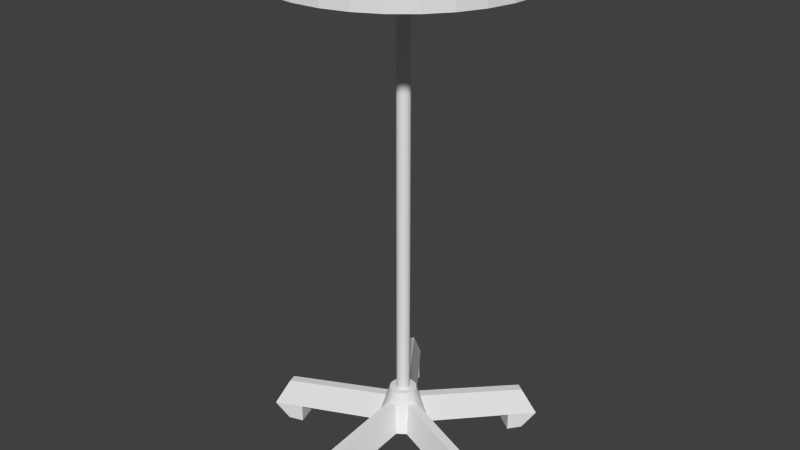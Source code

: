# Source: bar_table.blend  (saved by Blender 2.65.0; exported with 4.5.12 LTS)
import bpy
from mathutils import Matrix  # noqa: F401  (used for matrix-valued properties, if any)

bpy.ops.wm.read_factory_settings(use_empty=True)
scene = bpy.context.scene
scene.name = 'Scene'

# ---- collections
col_collection_1 = bpy.data.collections.new('Collection 1'); scene.collection.children.link(col_collection_1)

# ---- world
world_world = bpy.data.worlds.new('World'); scene.world = world_world
world_world.color = (0.05088, 0.05088, 0.05088)
world_world.use_sun_shadow = False
world_world.sun_shadow_jitter_overblur = 0.0
world_world.cycles.sampling_method = 'MANUAL'
world_world.cycles.sample_map_resolution = 256

# ---- meshes
me_cone = bpy.data.meshes.new('Cone')
me_cone.from_pydata([(0.0, 0.06, -0.045), (0.0, 0.03, 0.045), (0.01171, 0.05885, -0.045), (0.005853, 0.02942, 0.045), (0.02296, 0.05543, -0.045), (0.01148, 0.02772, 0.045), (0.03333, 0.04989, -0.045), (0.01667, 0.02494, 0.045), (0.04243, 0.04243, -0.045), (0.02121, 0.02121, 0.045), (0.04989, 0.03333, -0.045), (0.02494, 0.01667, 0.045), (0.05543, 0.02296, -0.045), (0.02772, 0.01148, 0.045), (0.05885, 0.01171, -0.045), (0.02942, 0.005853, 0.045), (0.06, 4.53e-09, -0.045), (0.03, 2.265e-09, 0.045), (0.05885, -0.01171, -0.045), (0.02942, -0.005853, 0.045), (0.05543, -0.02296, -0.045), (0.02772, -0.01148, 0.045), (0.04989, -0.03333, -0.045), (0.02494, -0.01667, 0.045), (0.04243, -0.04243, -0.045), (0.02121, -0.02121, 0.045), (0.03333, -0.04989, -0.045), (0.01667, -0.02494, 0.045), (0.02296, -0.05543, -0.045), (0.01148, -0.02772, 0.045), (0.01171, -0.05885, -0.045), (0.005853, -0.02942, 0.045), (-1.955e-08, -0.06, -0.045), (-9.775e-09, -0.03, 0.045), (-0.01171, -0.05885, -0.045), (-0.005853, -0.02942, 0.045), (-0.02296, -0.05543, -0.045), (-0.01148, -0.02772, 0.045), (-0.03333, -0.04989, -0.045), (-0.01667, -0.02494, 0.045), (-0.04243, -0.04243, -0.045), (-0.02121, -0.02121, 0.045), (-0.04989, -0.03333, -0.045), (-0.02494, -0.01667, 0.045), (-0.05543, -0.02296, -0.045), (-0.02772, -0.01148, 0.045), (-0.05885, -0.01171, -0.045), (-0.02942, -0.005853, 0.045), (-0.06, 5.794e-08, -0.045), (-0.03, 2.897e-08, 0.045), (-0.05885, 0.01171, -0.045), (-0.02942, 0.005853, 0.045), (-0.05543, 0.02296, -0.045), (-0.02772, 0.01148, 0.045), (-0.04989, 0.03333, -0.045), (-0.02494, 0.01667, 0.045), (-0.04243, 0.04243, -0.045), (-0.02121, 0.02121, 0.045), (-0.03333, 0.04989, -0.045), (-0.01667, 0.02494, 0.045), (-0.02296, 0.05543, -0.045), (-0.01148, 0.02772, 0.045), (-0.01171, 0.05885, -0.045), (-0.005853, 0.02942, 0.045)], [], [(0, 1, 3, 2), (2, 3, 5, 4), (4, 5, 7, 6), (6, 7, 9, 8), (8, 9, 11, 10), (10, 11, 13, 12), (12, 13, 15, 14), (14, 15, 17, 16), (16, 17, 19, 18), (18, 19, 21, 20), (20, 21, 23, 22), (22, 23, 25, 24), (24, 25, 27, 26), (26, 27, 29, 28), (28, 29, 31, 30), (30, 31, 33, 32), (32, 33, 35, 34), (34, 35, 37, 36), (36, 37, 39, 38), (38, 39, 41, 40), (40, 41, 43, 42), (42, 43, 45, 44), (44, 45, 47, 46), (46, 47, 49, 48), (48, 49, 51, 50), (50, 51, 53, 52), (52, 53, 55, 54), (54, 55, 57, 56), (56, 57, 59, 58), (58, 59, 61, 60), (3, 1, 63, 61, 59, 57, 55, 53, 51, 49, 47, 45, 43, 41, 39, 37, 35, 33, 31, 29, 27, 25, 23, 21, 19, 17, 15, 13, 11, 9, 7, 5), (62, 63, 1, 0), (60, 61, 63, 62), (0, 2, 4, 6, 8, 10, 12, 14, 16, 18, 20, 22, 24, 26, 28, 30, 32, 34, 36, 38, 40, 42, 44, 46, 48, 50, 52, 54, 56, 58, 60, 62)])
me_cone.use_remesh_preserve_volume = False
me_cone.use_remesh_preserve_attributes = False
me_cone.use_mirror_vertex_groups = False
me_cone.update()
me_cylinder = bpy.data.meshes.new('Cylinder')
me_cylinder.from_pydata([(0.0, 1.0, -1.0), (0.0, 1.0, 1.0), (0.1951, 0.9808, -1.0), (0.1951, 0.9808, 1.0), (0.3827, 0.9239, -1.0), (0.3827, 0.9239, 1.0), (0.5556, 0.8315, -1.0), (0.5556, 0.8315, 1.0), (0.7071, 0.7071, -1.0), (0.7071, 0.7071, 1.0), (0.8315, 0.5556, -1.0), (0.8315, 0.5556, 1.0), (0.9239, 0.3827, -1.0), (0.9239, 0.3827, 1.0), (0.9808, 0.1951, -1.0), (0.9808, 0.1951, 1.0), (1.0, 7.55e-08, -1.0), (1.0, 7.55e-08, 1.0), (0.9808, -0.1951, -1.0), (0.9808, -0.1951, 1.0), (0.9239, -0.3827, -1.0), (0.9239, -0.3827, 1.0), (0.8315, -0.5556, -1.0), (0.8315, -0.5556, 1.0), (0.7071, -0.7071, -1.0), (0.7071, -0.7071, 1.0), (0.5556, -0.8315, -1.0), (0.5556, -0.8315, 1.0), (0.3827, -0.9239, -1.0), (0.3827, -0.9239, 1.0), (0.1951, -0.9808, -1.0), (0.1951, -0.9808, 1.0), (-3.258e-07, -1.0, -1.0), (-3.258e-07, -1.0, 1.0), (-0.1951, -0.9808, -1.0), (-0.1951, -0.9808, 1.0), (-0.3827, -0.9239, -1.0), (-0.3827, -0.9239, 1.0), (-0.5556, -0.8315, -1.0), (-0.5556, -0.8315, 1.0), (-0.7071, -0.7071, -1.0), (-0.7071, -0.7071, 1.0), (-0.8315, -0.5556, -1.0), (-0.8315, -0.5556, 1.0), (-0.9239, -0.3827, -1.0), (-0.9239, -0.3827, 1.0), (-0.9808, -0.1951, -1.0), (-0.9808, -0.1951, 1.0), (-1.0, 9.656e-07, -1.0), (-1.0, 9.656e-07, 1.0), (-0.9808, 0.1951, -1.0), (-0.9808, 0.1951, 1.0), (-0.9239, 0.3827, -1.0), (-0.9239, 0.3827, 1.0), (-0.8315, 0.5556, -1.0), (-0.8315, 0.5556, 1.0), (-0.7071, 0.7071, -1.0), (-0.7071, 0.7071, 1.0), (-0.5556, 0.8315, -1.0), (-0.5556, 0.8315, 1.0), (-0.3827, 0.9239, -1.0), (-0.3827, 0.9239, 1.0), (-0.1951, 0.9808, -1.0), (-0.1951, 0.9808, 1.0)], [], [(0, 1, 3, 2), (2, 3, 5, 4), (4, 5, 7, 6), (6, 7, 9, 8), (8, 9, 11, 10), (10, 11, 13, 12), (12, 13, 15, 14), (14, 15, 17, 16), (16, 17, 19, 18), (18, 19, 21, 20), (20, 21, 23, 22), (22, 23, 25, 24), (24, 25, 27, 26), (26, 27, 29, 28), (28, 29, 31, 30), (30, 31, 33, 32), (32, 33, 35, 34), (34, 35, 37, 36), (36, 37, 39, 38), (38, 39, 41, 40), (40, 41, 43, 42), (42, 43, 45, 44), (44, 45, 47, 46), (46, 47, 49, 48), (48, 49, 51, 50), (50, 51, 53, 52), (52, 53, 55, 54), (54, 55, 57, 56), (56, 57, 59, 58), (58, 59, 61, 60), (3, 1, 63, 61, 59, 57, 55, 53, 51, 49, 47, 45, 43, 41, 39, 37, 35, 33, 31, 29, 27, 25, 23, 21, 19, 17, 15, 13, 11, 9, 7, 5), (62, 63, 1, 0), (60, 61, 63, 62), (0, 2, 4, 6, 8, 10, 12, 14, 16, 18, 20, 22, 24, 26, 28, 30, 32, 34, 36, 38, 40, 42, 44, 46, 48, 50, 52, 54, 56, 58, 60, 62)])
me_cylinder.use_remesh_preserve_volume = False
me_cylinder.use_remesh_preserve_attributes = False
me_cylinder.use_mirror_vertex_groups = False
me_cylinder.update()
me_cylinder_001 = bpy.data.meshes.new('Cylinder.001')
me_cylinder_001.from_pydata([(0.0, 1.0, -1.0), (0.0, 1.0, 1.0), (0.1951, 0.9808, -1.0), (0.1951, 0.9808, 1.0), (0.3827, 0.9239, -1.0), (0.3827, 0.9239, 1.0), (0.5556, 0.8315, -1.0), (0.5556, 0.8315, 1.0), (0.7071, 0.7071, -1.0), (0.7071, 0.7071, 1.0), (0.8315, 0.5556, -1.0), (0.8315, 0.5556, 1.0), (0.9239, 0.3827, -1.0), (0.9239, 0.3827, 1.0), (0.9808, 0.1951, -1.0), (0.9808, 0.1951, 1.0), (1.0, 7.55e-08, -1.0), (1.0, 7.55e-08, 1.0), (0.9808, -0.1951, -1.0), (0.9808, -0.1951, 1.0), (0.9239, -0.3827, -1.0), (0.9239, -0.3827, 1.0), (0.8315, -0.5556, -1.0), (0.8315, -0.5556, 1.0), (0.7071, -0.7071, -1.0), (0.7071, -0.7071, 1.0), (0.5556, -0.8315, -1.0), (0.5556, -0.8315, 1.0), (0.3827, -0.9239, -1.0), (0.3827, -0.9239, 1.0), (0.1951, -0.9808, -1.0), (0.1951, -0.9808, 1.0), (-3.258e-07, -1.0, -1.0), (-3.258e-07, -1.0, 1.0), (-0.1951, -0.9808, -1.0), (-0.1951, -0.9808, 1.0), (-0.3827, -0.9239, -1.0), (-0.3827, -0.9239, 1.0), (-0.5556, -0.8315, -1.0), (-0.5556, -0.8315, 1.0), (-0.7071, -0.7071, -1.0), (-0.7071, -0.7071, 1.0), (-0.8315, -0.5556, -1.0), (-0.8315, -0.5556, 1.0), (-0.9239, -0.3827, -1.0), (-0.9239, -0.3827, 1.0), (-0.9808, -0.1951, -1.0), (-0.9808, -0.1951, 1.0), (-1.0, 9.656e-07, -1.0), (-1.0, 9.656e-07, 1.0), (-0.9808, 0.1951, -1.0), (-0.9808, 0.1951, 1.0), (-0.9239, 0.3827, -1.0), (-0.9239, 0.3827, 1.0), (-0.8315, 0.5556, -1.0), (-0.8315, 0.5556, 1.0), (-0.7071, 0.7071, -1.0), (-0.7071, 0.7071, 1.0), (-0.5556, 0.8315, -1.0), (-0.5556, 0.8315, 1.0), (-0.3827, 0.9239, -1.0), (-0.3827, 0.9239, 1.0), (-0.1951, 0.9808, -1.0), (-0.1951, 0.9808, 1.0)], [], [(0, 1, 3, 2), (2, 3, 5, 4), (4, 5, 7, 6), (6, 7, 9, 8), (8, 9, 11, 10), (10, 11, 13, 12), (12, 13, 15, 14), (14, 15, 17, 16), (16, 17, 19, 18), (18, 19, 21, 20), (20, 21, 23, 22), (22, 23, 25, 24), (24, 25, 27, 26), (26, 27, 29, 28), (28, 29, 31, 30), (30, 31, 33, 32), (32, 33, 35, 34), (34, 35, 37, 36), (36, 37, 39, 38), (38, 39, 41, 40), (40, 41, 43, 42), (42, 43, 45, 44), (44, 45, 47, 46), (46, 47, 49, 48), (48, 49, 51, 50), (50, 51, 53, 52), (52, 53, 55, 54), (54, 55, 57, 56), (56, 57, 59, 58), (58, 59, 61, 60), (3, 1, 63, 61, 59, 57, 55, 53, 51, 49, 47, 45, 43, 41, 39, 37, 35, 33, 31, 29, 27, 25, 23, 21, 19, 17, 15, 13, 11, 9, 7, 5), (62, 63, 1, 0), (60, 61, 63, 62), (0, 2, 4, 6, 8, 10, 12, 14, 16, 18, 20, 22, 24, 26, 28, 30, 32, 34, 36, 38, 40, 42, 44, 46, 48, 50, 52, 54, 56, 58, 60, 62)])
me_cylinder_001.use_remesh_preserve_volume = False
me_cylinder_001.use_remesh_preserve_attributes = False
me_cylinder_001.use_mirror_vertex_groups = False
me_cylinder_001.update()
me_cube_004 = bpy.data.meshes.new('Cube.004')
me_cube_004.from_pydata([(-1.0, -1.0, -1.0), (-1.0, 1.0, -1.0), (1.0, 1.0, -1.0), (1.0, -1.0, -1.0), (-1.0, -1.0, 1.0), (-1.0, 1.0, 1.0), (1.0, 1.0, 1.0), (1.0, -1.0, 1.0)], [], [(4, 5, 1, 0), (5, 6, 2, 1), (6, 7, 3, 2), (7, 4, 0, 3), (0, 1, 2, 3), (7, 6, 5, 4)])
me_cube_004.use_remesh_preserve_volume = False
me_cube_004.use_remesh_preserve_attributes = False
me_cube_004.use_mirror_vertex_groups = False
me_cube_004.update()
me_cube_002 = bpy.data.meshes.new('Cube.002')
me_cube_002.from_pydata([(-1.0, 1.0, -1.0), (1.0, 1.0, -1.0), (-1.0, -1.0, 1.0), (-1.0, 1.0, 1.0), (1.0, 1.0, 1.0), (1.0, -1.0, 1.0)], [], [(2, 3, 0), (3, 4, 1, 0), (0, 5, 2), (5, 4, 3, 2), (4, 5, 1), (5, 0, 1)])
me_cube_002.use_remesh_preserve_volume = False
me_cube_002.use_remesh_preserve_attributes = False
me_cube_002.use_mirror_vertex_groups = False
me_cube_002.update()
me_cube = bpy.data.meshes.new('Cube')
me_cube.from_pydata([(-1.0, -1.0, -1.0), (-1.0, 1.0, -1.0), (1.0, 1.0, -1.0), (1.0, -1.0, -1.0), (-1.0, 1.0, 1.0), (1.0, 1.0, 1.0)], [], [(5, 0, 3), (4, 5, 2, 1), (2, 5, 3), (0, 1, 2, 3), (4, 0, 5), (4, 1, 0)])
me_cube.use_remesh_preserve_volume = False
me_cube.use_remesh_preserve_attributes = False
me_cube.use_mirror_vertex_groups = False
me_cube.update()
me_cube_001 = bpy.data.meshes.new('Cube.001')
me_cube_001.from_pydata([(-1.0, -0.9878, -1.005), (-1.0, 0.9491, -0.9836), (1.0, 0.9491, -0.9836), (1.0, -0.9878, -1.005), (0.4, 0.9878, 1.005), (0.4, 0.9491, -0.9836), (0.4, -0.7186, 0.8855), (0.4, -0.9878, -1.005), (-0.4, -0.9878, -1.005), (-0.4, 0.9878, 1.005), (-0.4, -0.7186, 0.8855), (-0.4, 0.9491, -0.9836)], [], [(9, 11, 1), (7, 5, 2, 3), (9, 4, 5, 11), (10, 0, 8), (8, 11, 5, 7), (10, 9, 1, 0), (6, 10, 8, 7), (0, 1, 11, 8), (6, 4, 9, 10), (4, 2, 5), (4, 6, 3, 2), (6, 7, 3)])
me_cube_001.use_remesh_preserve_volume = False
me_cube_001.use_remesh_preserve_attributes = False
me_cube_001.use_mirror_vertex_groups = False
me_cube_001.update()
me_cube_008 = bpy.data.meshes.new('Cube.008')
me_cube_008.from_pydata([(-1.0, -0.9878, -1.005), (-1.0, 0.9491, -0.9836), (1.0, 0.9491, -0.9836), (1.0, -0.9878, -1.005), (0.4, 0.9878, 1.005), (0.4, 0.9491, -0.9836), (0.4, -0.7186, 0.8855), (0.4, -0.9878, -1.005), (-0.4, -0.9878, -1.005), (-0.4, 0.9878, 1.005), (-0.4, -0.7186, 0.8855), (-0.4, 0.9491, -0.9836)], [], [(9, 11, 1), (7, 5, 2, 3), (9, 4, 5, 11), (10, 0, 8), (8, 11, 5, 7), (10, 9, 1, 0), (6, 10, 8, 7), (0, 1, 11, 8), (6, 4, 9, 10), (4, 2, 5), (4, 6, 3, 2), (6, 7, 3)])
me_cube_008.use_remesh_preserve_volume = False
me_cube_008.use_remesh_preserve_attributes = False
me_cube_008.use_mirror_vertex_groups = False
me_cube_008.update()
me_cube_007 = bpy.data.meshes.new('Cube.007')
me_cube_007.from_pydata([(-1.0, -1.0, -1.0), (-1.0, 1.0, -1.0), (1.0, 1.0, -1.0), (1.0, -1.0, -1.0), (-1.0, 1.0, 1.0), (1.0, 1.0, 1.0)], [], [(5, 0, 3), (4, 5, 2, 1), (2, 5, 3), (0, 1, 2, 3), (4, 0, 5), (4, 1, 0)])
me_cube_007.use_remesh_preserve_volume = False
me_cube_007.use_remesh_preserve_attributes = False
me_cube_007.use_mirror_vertex_groups = False
me_cube_007.update()
me_cube_006 = bpy.data.meshes.new('Cube.006')
me_cube_006.from_pydata([(-1.0, 1.0, -1.0), (1.0, 1.0, -1.0), (-1.0, -1.0, 1.0), (-1.0, 1.0, 1.0), (1.0, 1.0, 1.0), (1.0, -1.0, 1.0)], [], [(2, 3, 0), (3, 4, 1, 0), (0, 5, 2), (5, 4, 3, 2), (4, 5, 1), (5, 0, 1)])
me_cube_006.use_remesh_preserve_volume = False
me_cube_006.use_remesh_preserve_attributes = False
me_cube_006.use_mirror_vertex_groups = False
me_cube_006.update()
me_cube_005 = bpy.data.meshes.new('Cube.005')
me_cube_005.from_pydata([(-1.0, -1.0, -1.0), (-1.0, 1.0, -1.0), (1.0, 1.0, -1.0), (1.0, -1.0, -1.0), (-1.0, -1.0, 1.0), (-1.0, 1.0, 1.0), (1.0, 1.0, 1.0), (1.0, -1.0, 1.0)], [], [(4, 5, 1, 0), (5, 6, 2, 1), (6, 7, 3, 2), (7, 4, 0, 3), (0, 1, 2, 3), (7, 6, 5, 4)])
me_cube_005.use_remesh_preserve_volume = False
me_cube_005.use_remesh_preserve_attributes = False
me_cube_005.use_mirror_vertex_groups = False
me_cube_005.update()
me_cube_012 = bpy.data.meshes.new('Cube.012')
me_cube_012.from_pydata([(-1.0, -1.0, -1.0), (-1.0, 1.0, -1.0), (1.0, 1.0, -1.0), (1.0, -1.0, -1.0), (-1.0, -1.0, 1.0), (-1.0, 1.0, 1.0), (1.0, 1.0, 1.0), (1.0, -1.0, 1.0)], [], [(4, 5, 1, 0), (5, 6, 2, 1), (6, 7, 3, 2), (7, 4, 0, 3), (0, 1, 2, 3), (7, 6, 5, 4)])
me_cube_012.use_remesh_preserve_volume = False
me_cube_012.use_remesh_preserve_attributes = False
me_cube_012.use_mirror_vertex_groups = False
me_cube_012.update()
me_cube_011 = bpy.data.meshes.new('Cube.011')
me_cube_011.from_pydata([(-1.0, 1.0, -1.0), (1.0, 1.0, -1.0), (-1.0, -1.0, 1.0), (-1.0, 1.0, 1.0), (1.0, 1.0, 1.0), (1.0, -1.0, 1.0)], [], [(2, 3, 0), (3, 4, 1, 0), (0, 5, 2), (5, 4, 3, 2), (4, 5, 1), (5, 0, 1)])
me_cube_011.use_remesh_preserve_volume = False
me_cube_011.use_remesh_preserve_attributes = False
me_cube_011.use_mirror_vertex_groups = False
me_cube_011.update()
me_cube_010 = bpy.data.meshes.new('Cube.010')
me_cube_010.from_pydata([(-1.0, -1.0, -1.0), (-1.0, 1.0, -1.0), (1.0, 1.0, -1.0), (1.0, -1.0, -1.0), (-1.0, 1.0, 1.0), (1.0, 1.0, 1.0)], [], [(5, 0, 3), (4, 5, 2, 1), (2, 5, 3), (0, 1, 2, 3), (4, 0, 5), (4, 1, 0)])
me_cube_010.use_remesh_preserve_volume = False
me_cube_010.use_remesh_preserve_attributes = False
me_cube_010.use_mirror_vertex_groups = False
me_cube_010.update()
me_cube_009 = bpy.data.meshes.new('Cube.009')
me_cube_009.from_pydata([(-1.0, -0.9878, -1.005), (-1.0, 0.9491, -0.9836), (1.0, 0.9491, -0.9836), (1.0, -0.9878, -1.005), (0.4, 0.9878, 1.005), (0.4, 0.9491, -0.9836), (0.4, -0.7186, 0.8855), (0.4, -0.9878, -1.005), (-0.4, -0.9878, -1.005), (-0.4, 0.9878, 1.005), (-0.4, -0.7186, 0.8855), (-0.4, 0.9491, -0.9836)], [], [(9, 11, 1), (7, 5, 2, 3), (9, 4, 5, 11), (10, 0, 8), (8, 11, 5, 7), (10, 9, 1, 0), (6, 10, 8, 7), (0, 1, 11, 8), (6, 4, 9, 10), (4, 2, 5), (4, 6, 3, 2), (6, 7, 3)])
me_cube_009.use_remesh_preserve_volume = False
me_cube_009.use_remesh_preserve_attributes = False
me_cube_009.use_mirror_vertex_groups = False
me_cube_009.update()
me_cube_016 = bpy.data.meshes.new('Cube.016')
me_cube_016.from_pydata([(-1.0, -0.9878, -1.005), (-1.0, 0.9491, -0.9836), (1.0, 0.9491, -0.9836), (1.0, -0.9878, -1.005), (0.4, 0.9878, 1.005), (0.4, 0.9491, -0.9836), (0.4, -0.7186, 0.8855), (0.4, -0.9878, -1.005), (-0.4, -0.9878, -1.005), (-0.4, 0.9878, 1.005), (-0.4, -0.7186, 0.8855), (-0.4, 0.9491, -0.9836)], [], [(9, 11, 1), (7, 5, 2, 3), (9, 4, 5, 11), (10, 0, 8), (8, 11, 5, 7), (10, 9, 1, 0), (6, 10, 8, 7), (0, 1, 11, 8), (6, 4, 9, 10), (4, 2, 5), (4, 6, 3, 2), (6, 7, 3)])
me_cube_016.use_remesh_preserve_volume = False
me_cube_016.use_remesh_preserve_attributes = False
me_cube_016.use_mirror_vertex_groups = False
me_cube_016.update()
me_cube_015 = bpy.data.meshes.new('Cube.015')
me_cube_015.from_pydata([(-1.0, -1.0, -1.0), (-1.0, 1.0, -1.0), (1.0, 1.0, -1.0), (1.0, -1.0, -1.0), (-1.0, 1.0, 1.0), (1.0, 1.0, 1.0)], [], [(5, 0, 3), (4, 5, 2, 1), (2, 5, 3), (0, 1, 2, 3), (4, 0, 5), (4, 1, 0)])
me_cube_015.use_remesh_preserve_volume = False
me_cube_015.use_remesh_preserve_attributes = False
me_cube_015.use_mirror_vertex_groups = False
me_cube_015.update()
me_cube_014 = bpy.data.meshes.new('Cube.014')
me_cube_014.from_pydata([(-1.0, 1.0, -1.0), (1.0, 1.0, -1.0), (-1.0, -1.0, 1.0), (-1.0, 1.0, 1.0), (1.0, 1.0, 1.0), (1.0, -1.0, 1.0)], [], [(2, 3, 0), (3, 4, 1, 0), (0, 5, 2), (5, 4, 3, 2), (4, 5, 1), (5, 0, 1)])
me_cube_014.use_remesh_preserve_volume = False
me_cube_014.use_remesh_preserve_attributes = False
me_cube_014.use_mirror_vertex_groups = False
me_cube_014.update()
me_cube_013 = bpy.data.meshes.new('Cube.013')
me_cube_013.from_pydata([(-1.0, -1.0, -1.0), (-1.0, 1.0, -1.0), (1.0, 1.0, -1.0), (1.0, -1.0, -1.0), (-1.0, -1.0, 1.0), (-1.0, 1.0, 1.0), (1.0, 1.0, 1.0), (1.0, -1.0, 1.0)], [], [(4, 5, 1, 0), (5, 6, 2, 1), (6, 7, 3, 2), (7, 4, 0, 3), (0, 1, 2, 3), (7, 6, 5, 4)])
me_cube_013.use_remesh_preserve_volume = False
me_cube_013.use_remesh_preserve_attributes = False
me_cube_013.use_mirror_vertex_groups = False
me_cube_013.update()
me_cube_020 = bpy.data.meshes.new('Cube.020')
me_cube_020.from_pydata([(-1.0, -1.0, -1.0), (-1.0, 1.0, -1.0), (1.0, 1.0, -1.0), (1.0, -1.0, -1.0), (-1.0, -1.0, 1.0), (-1.0, 1.0, 1.0), (1.0, 1.0, 1.0), (1.0, -1.0, 1.0)], [], [(4, 5, 1, 0), (5, 6, 2, 1), (6, 7, 3, 2), (7, 4, 0, 3), (0, 1, 2, 3), (7, 6, 5, 4)])
me_cube_020.use_remesh_preserve_volume = False
me_cube_020.use_remesh_preserve_attributes = False
me_cube_020.use_mirror_vertex_groups = False
me_cube_020.update()
me_cube_019 = bpy.data.meshes.new('Cube.019')
me_cube_019.from_pydata([(-1.0, 1.0, -1.0), (1.0, 1.0, -1.0), (-1.0, -1.0, 1.0), (-1.0, 1.0, 1.0), (1.0, 1.0, 1.0), (1.0, -1.0, 1.0)], [], [(2, 3, 0), (3, 4, 1, 0), (0, 5, 2), (5, 4, 3, 2), (4, 5, 1), (5, 0, 1)])
me_cube_019.use_remesh_preserve_volume = False
me_cube_019.use_remesh_preserve_attributes = False
me_cube_019.use_mirror_vertex_groups = False
me_cube_019.update()
me_cube_018 = bpy.data.meshes.new('Cube.018')
me_cube_018.from_pydata([(-1.0, -1.0, -1.0), (-1.0, 1.0, -1.0), (1.0, 1.0, -1.0), (1.0, -1.0, -1.0), (-1.0, 1.0, 1.0), (1.0, 1.0, 1.0)], [], [(5, 0, 3), (4, 5, 2, 1), (2, 5, 3), (0, 1, 2, 3), (4, 0, 5), (4, 1, 0)])
me_cube_018.use_remesh_preserve_volume = False
me_cube_018.use_remesh_preserve_attributes = False
me_cube_018.use_mirror_vertex_groups = False
me_cube_018.update()
me_cube_017 = bpy.data.meshes.new('Cube.017')
me_cube_017.from_pydata([(-1.0, -0.9878, -1.005), (-1.0, 0.9491, -0.9836), (1.0, 0.9491, -0.9836), (1.0, -0.9878, -1.005), (0.4, 0.9878, 1.005), (0.4, 0.9491, -0.9836), (0.4, -0.7186, 0.8855), (0.4, -0.9878, -1.005), (-0.4, -0.9878, -1.005), (-0.4, 0.9878, 1.005), (-0.4, -0.7186, 0.8855), (-0.4, 0.9491, -0.9836)], [], [(9, 11, 1), (7, 5, 2, 3), (9, 4, 5, 11), (10, 0, 8), (8, 11, 5, 7), (10, 9, 1, 0), (6, 10, 8, 7), (0, 1, 11, 8), (6, 4, 9, 10), (4, 2, 5), (4, 6, 3, 2), (6, 7, 3)])
me_cube_017.use_remesh_preserve_volume = False
me_cube_017.use_remesh_preserve_attributes = False
me_cube_017.use_mirror_vertex_groups = False
me_cube_017.update()

# ---- objects
ob_bartable = bpy.data.objects.new('Bartable', None)
ob_bartable_cone = bpy.data.objects.new('Bartable_cone', me_cone)
ob_bartable_cylinder = bpy.data.objects.new('Bartable_Cylinder', me_cylinder)
ob_bartable__cylinder_001 = bpy.data.objects.new('Bartable__Cylinder.001', me_cylinder_001)
ob_bartable__leg1 = bpy.data.objects.new('Bartable__leg1', None)
ob_bartable_cube_004 = bpy.data.objects.new('Bartable_Cube.004', me_cube_004)
ob_bartable_cube_003 = bpy.data.objects.new('Bartable_Cube.003', me_cube_002)
ob_bartable_cube_002 = bpy.data.objects.new('Bartable_Cube.002', me_cube)
ob_bartable_cube = bpy.data.objects.new('Bartable_Cube', me_cube_001)
ob_bartable__leg2 = bpy.data.objects.new('Bartable__leg2', None)
ob_bartable_cube_007 = bpy.data.objects.new('Bartable_Cube.007', me_cube_008)
ob_bartable_cube_006 = bpy.data.objects.new('Bartable_Cube.006', me_cube_007)
ob_bartable_cube_005 = bpy.data.objects.new('Bartable_Cube.005', me_cube_006)
ob_bartable_cube_001 = bpy.data.objects.new('Bartable_Cube.001', me_cube_005)
ob_bartable__leg3 = bpy.data.objects.new('Bartable__leg3', None)
ob_bartable_cube_011 = bpy.data.objects.new('Bartable_Cube.011', me_cube_012)
ob_bartable_cube_010 = bpy.data.objects.new('Bartable_Cube.010', me_cube_011)
ob_bartable_cube_009 = bpy.data.objects.new('Bartable_Cube.009', me_cube_010)
ob_bartable_cube_008 = bpy.data.objects.new('Bartable_Cube.008', me_cube_009)
ob_bartable__leg4 = bpy.data.objects.new('Bartable__leg4', None)
ob_bartable_cube_015 = bpy.data.objects.new('Bartable_Cube.015', me_cube_016)
ob_bartable_cube_014 = bpy.data.objects.new('Bartable_Cube.014', me_cube_015)
ob_bartable_cube_013 = bpy.data.objects.new('Bartable_Cube.013', me_cube_014)
ob_bartable_cube_012 = bpy.data.objects.new('Bartable_Cube.012', me_cube_013)
ob_bartable__leg5 = bpy.data.objects.new('Bartable__leg5', None)
ob_bartable_cube_019 = bpy.data.objects.new('Bartable_Cube.019', me_cube_020)
ob_bartable_cube_018 = bpy.data.objects.new('Bartable_Cube.018', me_cube_019)
ob_bartable_cube_017 = bpy.data.objects.new('Bartable_Cube.017', me_cube_018)
ob_bartable_cube_016 = bpy.data.objects.new('Bartable_Cube.016', me_cube_017)

# ---- transforms, parenting, visibility, modifiers, constraints
ob_bartable.location = (0.0, 0.0, 0.0)
ob_bartable.empty_image_offset = (0.0, 0.0)
ob_bartable.lineart.crease_threshold = 0.0
ob_bartable_cone.parent = ob_bartable
ob_bartable_cone.location = (0.0, 0.0, 0.105)
ob_bartable_cone.lineart.crease_threshold = 0.0
ob_bartable_cylinder.parent = ob_bartable
ob_bartable_cylinder.location = (0.0, 0.0, 0.625)
ob_bartable_cylinder.scale = (0.015, 0.015, 0.475)
ob_bartable_cylinder.lineart.crease_threshold = 0.0
ob_bartable__cylinder_001.parent = ob_bartable
ob_bartable__cylinder_001.location = (0.0, 0.0, 1.112)
ob_bartable__cylinder_001.scale = (0.3, 0.3, 0.0125)
ob_bartable__cylinder_001.lineart.crease_threshold = 0.0
ob_bartable__leg1.parent = ob_bartable
ob_bartable__leg1.location = (0.0, 0.0, 0.0)
ob_bartable__leg1.empty_image_offset = (0.0, 0.0)
ob_bartable__leg1.lineart.crease_threshold = 0.0
ob_bartable_cube_004.parent = ob_bartable__leg1
ob_bartable_cube_004.location = (0.0, -0.2642, 0.01817)
ob_bartable_cube_004.scale = (0.025, 0.0175, 0.01685)
ob_bartable_cube_004.lineart.crease_threshold = 0.0
ob_bartable_cube_003.parent = ob_bartable__leg1
ob_bartable_cube_003.location = (0.0, -0.299, 0.01817)
ob_bartable_cube_003.scale = (0.025, 0.01735, 0.01685)
ob_bartable_cube_003.lineart.crease_threshold = 0.0
ob_bartable_cube_002.parent = ob_bartable__leg1
ob_bartable_cube_002.location = (0.0, -0.2815, 0.03817)
ob_bartable_cube_002.scale = (0.025, 0.03485, 0.00315)
ob_bartable_cube_002.lineart.crease_threshold = 0.0
ob_bartable_cube.parent = ob_bartable__leg1
ob_bartable_cube.location = (0.0, -0.1766, 0.07904)
ob_bartable_cube.rotation_euler = (0.09076, -0.0, 0.0)
ob_bartable_cube.scale = (0.025, 0.145, 0.031)
ob_bartable_cube.lineart.crease_threshold = 0.0
ob_bartable__leg2.parent = ob_bartable
ob_bartable__leg2.location = (0.0, 0.0, 0.0)
ob_bartable__leg2.rotation_euler = (0.0, -0.0, 1.257)
ob_bartable__leg2.empty_image_offset = (0.0, 0.0)
ob_bartable__leg2.lineart.crease_threshold = 0.0
ob_bartable_cube_007.parent = ob_bartable__leg2
ob_bartable_cube_007.location = (0.0, -0.1766, 0.07904)
ob_bartable_cube_007.rotation_euler = (0.09076, -0.0, 0.0)
ob_bartable_cube_007.scale = (0.025, 0.145, 0.031)
ob_bartable_cube_007.lineart.crease_threshold = 0.0
ob_bartable_cube_006.parent = ob_bartable__leg2
ob_bartable_cube_006.location = (0.0, -0.2815, 0.03817)
ob_bartable_cube_006.scale = (0.025, 0.03485, 0.00315)
ob_bartable_cube_006.lineart.crease_threshold = 0.0
ob_bartable_cube_005.parent = ob_bartable__leg2
ob_bartable_cube_005.location = (0.0, -0.299, 0.01817)
ob_bartable_cube_005.scale = (0.025, 0.01735, 0.01685)
ob_bartable_cube_005.lineart.crease_threshold = 0.0
ob_bartable_cube_001.parent = ob_bartable__leg2
ob_bartable_cube_001.location = (0.0, -0.2642, 0.01817)
ob_bartable_cube_001.scale = (0.025, 0.0175, 0.01685)
ob_bartable_cube_001.lineart.crease_threshold = 0.0
ob_bartable__leg3.parent = ob_bartable
ob_bartable__leg3.location = (0.0, 0.0, 0.0)
ob_bartable__leg3.rotation_euler = (0.0, -0.0, 2.513)
ob_bartable__leg3.empty_image_offset = (0.0, 0.0)
ob_bartable__leg3.lineart.crease_threshold = 0.0
ob_bartable_cube_011.parent = ob_bartable__leg3
ob_bartable_cube_011.location = (0.0, -0.2642, 0.01817)
ob_bartable_cube_011.scale = (0.025, 0.0175, 0.01685)
ob_bartable_cube_011.lineart.crease_threshold = 0.0
ob_bartable_cube_010.parent = ob_bartable__leg3
ob_bartable_cube_010.location = (0.0, -0.299, 0.01817)
ob_bartable_cube_010.scale = (0.025, 0.01735, 0.01685)
ob_bartable_cube_010.lineart.crease_threshold = 0.0
ob_bartable_cube_009.parent = ob_bartable__leg3
ob_bartable_cube_009.location = (0.0, -0.2815, 0.03817)
ob_bartable_cube_009.scale = (0.025, 0.03485, 0.00315)
ob_bartable_cube_009.lineart.crease_threshold = 0.0
ob_bartable_cube_008.parent = ob_bartable__leg3
ob_bartable_cube_008.location = (0.0, -0.1766, 0.07904)
ob_bartable_cube_008.rotation_euler = (0.09076, -0.0, 0.0)
ob_bartable_cube_008.scale = (0.025, 0.145, 0.031)
ob_bartable_cube_008.lineart.crease_threshold = 0.0
ob_bartable__leg4.parent = ob_bartable
ob_bartable__leg4.location = (0.0, 0.0, 0.0)
ob_bartable__leg4.rotation_euler = (0.0, -0.0, 3.77)
ob_bartable__leg4.empty_image_offset = (0.0, 0.0)
ob_bartable__leg4.lineart.crease_threshold = 0.0
ob_bartable_cube_015.parent = ob_bartable__leg4
ob_bartable_cube_015.location = (0.0, -0.1766, 0.07904)
ob_bartable_cube_015.rotation_euler = (0.09076, -0.0, 0.0)
ob_bartable_cube_015.scale = (0.025, 0.145, 0.031)
ob_bartable_cube_015.lineart.crease_threshold = 0.0
ob_bartable_cube_014.parent = ob_bartable__leg4
ob_bartable_cube_014.location = (0.0, -0.2815, 0.03817)
ob_bartable_cube_014.scale = (0.025, 0.03485, 0.00315)
ob_bartable_cube_014.lineart.crease_threshold = 0.0
ob_bartable_cube_013.parent = ob_bartable__leg4
ob_bartable_cube_013.location = (0.0, -0.299, 0.01817)
ob_bartable_cube_013.scale = (0.025, 0.01735, 0.01685)
ob_bartable_cube_013.lineart.crease_threshold = 0.0
ob_bartable_cube_012.parent = ob_bartable__leg4
ob_bartable_cube_012.location = (0.0, -0.2642, 0.01817)
ob_bartable_cube_012.scale = (0.025, 0.0175, 0.01685)
ob_bartable_cube_012.lineart.crease_threshold = 0.0
ob_bartable__leg5.parent = ob_bartable
ob_bartable__leg5.location = (0.0, 0.0, 0.0)
ob_bartable__leg5.rotation_euler = (0.0, 0.0, 5.027)
ob_bartable__leg5.empty_image_offset = (0.0, 0.0)
ob_bartable__leg5.lineart.crease_threshold = 0.0
ob_bartable_cube_019.parent = ob_bartable__leg5
ob_bartable_cube_019.location = (0.0, -0.2642, 0.01817)
ob_bartable_cube_019.scale = (0.025, 0.0175, 0.01685)
ob_bartable_cube_019.lineart.crease_threshold = 0.0
ob_bartable_cube_018.parent = ob_bartable__leg5
ob_bartable_cube_018.location = (0.0, -0.299, 0.01817)
ob_bartable_cube_018.scale = (0.025, 0.01735, 0.01685)
ob_bartable_cube_018.lineart.crease_threshold = 0.0
ob_bartable_cube_017.parent = ob_bartable__leg5
ob_bartable_cube_017.location = (0.0, -0.2815, 0.03817)
ob_bartable_cube_017.scale = (0.025, 0.03485, 0.00315)
ob_bartable_cube_017.lineart.crease_threshold = 0.0
ob_bartable_cube_016.parent = ob_bartable__leg5
ob_bartable_cube_016.location = (0.0, -0.1766, 0.07904)
ob_bartable_cube_016.rotation_euler = (0.09076, -0.0, 0.0)
ob_bartable_cube_016.scale = (0.025, 0.145, 0.031)
ob_bartable_cube_016.lineart.crease_threshold = 0.0

# ---- collection membership
col_collection_1.objects.link(ob_bartable)
col_collection_1.objects.link(ob_bartable_cone)
col_collection_1.objects.link(ob_bartable_cylinder)
col_collection_1.objects.link(ob_bartable__cylinder_001)
col_collection_1.objects.link(ob_bartable__leg1)
col_collection_1.objects.link(ob_bartable_cube_004)
col_collection_1.objects.link(ob_bartable_cube_003)
col_collection_1.objects.link(ob_bartable_cube_002)
col_collection_1.objects.link(ob_bartable_cube)
col_collection_1.objects.link(ob_bartable__leg2)
col_collection_1.objects.link(ob_bartable_cube_007)
col_collection_1.objects.link(ob_bartable_cube_006)
col_collection_1.objects.link(ob_bartable_cube_005)
col_collection_1.objects.link(ob_bartable_cube_001)
col_collection_1.objects.link(ob_bartable__leg3)
col_collection_1.objects.link(ob_bartable_cube_011)
col_collection_1.objects.link(ob_bartable_cube_010)
col_collection_1.objects.link(ob_bartable_cube_009)
col_collection_1.objects.link(ob_bartable_cube_008)
col_collection_1.objects.link(ob_bartable__leg4)
col_collection_1.objects.link(ob_bartable_cube_015)
col_collection_1.objects.link(ob_bartable_cube_014)
col_collection_1.objects.link(ob_bartable_cube_013)
col_collection_1.objects.link(ob_bartable_cube_012)
col_collection_1.objects.link(ob_bartable__leg5)
col_collection_1.objects.link(ob_bartable_cube_019)
col_collection_1.objects.link(ob_bartable_cube_018)
col_collection_1.objects.link(ob_bartable_cube_017)
col_collection_1.objects.link(ob_bartable_cube_016)

# ---- scene / render settings (as saved in the file)
scene.frame_start = 1; scene.frame_end = 250; scene.frame_set(1)
scene.render.engine = 'BLENDER_EEVEE_NEXT'
scene.render.image_settings.color_mode = 'RGB'
scene.render.image_settings.compression = 90
scene.render.resolution_percentage = 50
scene.render.dither_intensity = 0.0
scene.cycles.use_denoising = False
scene.cycles.samples = 10
scene.cycles.sampling_pattern = 'TABULATED_SOBOL'
scene.cycles.light_sampling_threshold = 0.0
scene.cycles.use_adaptive_sampling = False
scene.cycles.use_light_tree = False
scene.cycles.blur_glossy = 0.0
scene.cycles.volume_bounces = 1
scene.cycles.pixel_filter_type = 'GAUSSIAN'
scene.cycles.sample_clamp_indirect = 0.0
scene.view_settings.view_transform = 'Standard'
bpy.context.view_layer.update()

# ---- added for rendering (the .blend has no active camera and no usable light): camera, sun
cam_auto = bpy.data.cameras.new('AutoCamera')
cam_auto.lens = 50.0
cam_auto.sensor_width = 36.0
cam_auto.clip_end = 1000.0
ob_auto_camera = bpy.data.objects.new('AutoCamera', cam_auto)
scene.collection.objects.link(ob_auto_camera)
ob_auto_camera.location = (1.32275, -1.59831, 1.62136)
ob_auto_camera.rotation_euler = (1.09748, -7.21219e-08, 0.694738)
scene.camera = ob_auto_camera
light_auto_sun = bpy.data.lights.new('AutoSun', 'SUN')
light_auto_sun.energy = 3.0
light_auto_sun.angle = 0.0523599
ob_auto_sun = bpy.data.objects.new('AutoSun', light_auto_sun)
scene.collection.objects.link(ob_auto_sun)
ob_auto_sun.rotation_euler = (0.872665, 0.174533, 0.523599)
bpy.context.view_layer.update()

